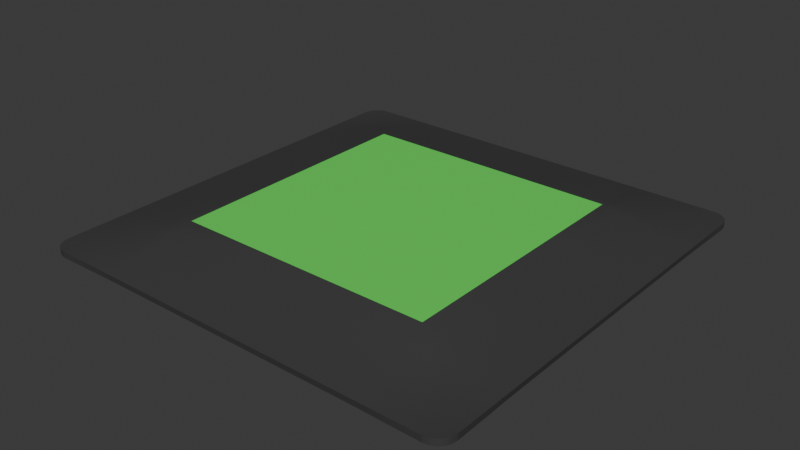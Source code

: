 # Source: LaunchPadV2.blend  (saved by Blender 4.2.66; exported with 4.5.12 LTS)
import bpy
from mathutils import Matrix  # noqa: F401  (used for matrix-valued properties, if any)

bpy.ops.wm.read_factory_settings(use_empty=True)
scene = bpy.context.scene
scene.name = 'Scene'

# ---- collections
col_collection = bpy.data.collections.new('Collection'); scene.collection.children.link(col_collection)

# ---- materials (node trees are filled in below, after node groups)
mat_body = bpy.data.materials.new('body')
mat_launch_part = bpy.data.materials.new('launch_part')

# ---- node groups
ng_smooth_by_angle = bpy.data.node_groups.new('Smooth by Angle', 'GeometryNodeTree')
_s = ng_smooth_by_angle.interface.new_socket(name='Mesh', in_out='OUTPUT', socket_type='NodeSocketGeometry')
_s = ng_smooth_by_angle.interface.new_socket(name='Mesh', in_out='INPUT', socket_type='NodeSocketGeometry')
_s = ng_smooth_by_angle.interface.new_socket(name='Angle', in_out='INPUT', socket_type='NodeSocketFloat')
_s.subtype = 'ANGLE'
_s.default_value = 0.5236
_s.min_value = 0.0
_s.max_value = 3.142
_s.description = 'Maximum face angle for smooth edges'
_s = ng_smooth_by_angle.interface.new_socket(name='Ignore Sharpness', in_out='INPUT', socket_type='NodeSocketBool')
_s.force_non_field = True
ng_smooth_by_angle.description = 'Set the sharpness of mesh edges based on the angle between the neighboring faces'
ng_smooth_by_angle.is_modifier = True
_N = ng_smooth_by_angle.nodes; _L = ng_smooth_by_angle.links
n0 = _N.new('GeometryNodeSetShadeSmooth'); n0.name = 'Set Shade Smooth'; n0.location = (120, -80)
n0.domain = 'EDGE'
n1 = _N.new('GeometryNodeSetShadeSmooth'); n1.name = 'Set Shade Smooth.001'; n1.location = (300, -80)
n2 = _N.new('NodeGroupOutput'); n2.name = 'Group Output'; n2.location = (480, -80)
n3 = _N.new('GeometryNodeInputMeshEdgeAngle'); n3.name = 'Edge Angle'; n3.location = (-440, -240)
n4 = _N.new('NodeGroupInput'); n4.name = 'Group Input'; n4.location = (-80, -80)
n5 = _N.new('GeometryNodeInputEdgeSmooth'); n5.name = 'Is Edge Smooth'; n5.location = (-260, -120)
n6 = _N.new('GeometryNodeInputShadeSmooth'); n6.name = 'Is Shade Smooth'; n6.location = (-440, -397)
n7 = _N.new('FunctionNodeCompare'); n7.name = 'Compare'; n7.location = (-260, -260)
n7.operation = 'LESS_EQUAL'
n7.inputs[6].default_value = (0.0, 0.0, 0.0, 0.0)
n7.inputs[7].default_value = (0.0, 0.0, 0.0, 0.0)
n8 = _N.new('FunctionNodeBooleanMath'); n8.name = 'Boolean Math.001'; n8.location = (-80, -260)
n9 = _N.new('NodeGroupInput'); n9.name = 'Group Input.001'; n9.location = (-440, -329)
n10 = _N.new('NodeGroupInput'); n10.name = 'Group Input.002'; n10.location = (-259, -189)
n11 = _N.new('FunctionNodeBooleanMath'); n11.name = 'Boolean Math'; n11.location = (-80, -149)
n11.operation = 'OR'
n12 = _N.new('FunctionNodeBooleanMath'); n12.name = 'Boolean Math.002'; n12.location = (-260, -380)
n12.operation = 'OR'
n13 = _N.new('NodeGroupInput'); n13.name = 'Group Input.003'; n13.location = (-440, -460)
_L.new(n3.outputs[0], n7.inputs[0])
_L.new(n1.outputs[0], n2.inputs[0])
_L.new(n9.outputs[1], n7.inputs[1])
_L.new(n7.outputs[0], n8.inputs[0])
_L.new(n4.outputs[0], n0.inputs[0])
_L.new(n0.outputs[0], n1.inputs[0])
_L.new(n8.outputs[0], n0.inputs[2])
_L.new(n10.outputs[2], n11.inputs[1])
_L.new(n5.outputs[0], n11.inputs[0])
_L.new(n11.outputs[0], n0.inputs[1])
_L.new(n13.outputs[2], n12.inputs[1])
_L.new(n6.outputs[0], n12.inputs[0])
_L.new(n12.outputs[0], n8.inputs[1])
n2.is_active_output = True

# ---- material node trees
mat_body.use_nodes = True; mat_body.node_tree.nodes.clear()
_N = mat_body.node_tree.nodes; _L = mat_body.node_tree.links
n0 = _N.new('ShaderNodeBsdfPrincipled'); n0.name = 'Principled BSDF'; n0.location = (10, 300)
n0.inputs[0].default_value = (0.05123, 0.05123, 0.05123, 1.0)
n1 = _N.new('ShaderNodeOutputMaterial'); n1.name = 'Material Output'; n1.location = (300, 300)
_L.new(n0.outputs[0], n1.inputs[0])
n1.is_active_output = True
mat_launch_part.use_nodes = True; mat_launch_part.node_tree.nodes.clear()
_N = mat_launch_part.node_tree.nodes; _L = mat_launch_part.node_tree.links
n0 = _N.new('ShaderNodeBsdfPrincipled'); n0.name = 'Principled BSDF'; n0.location = (10, 300)
n0.inputs[0].default_value = (0.1193, 0.801, 0.1067, 1.0)
n1 = _N.new('ShaderNodeOutputMaterial'); n1.name = 'Material Output'; n1.location = (300, 300)
_L.new(n0.outputs[0], n1.inputs[0])
n1.is_active_output = True

# ---- world
world_world = bpy.data.worlds.new('World'); scene.world = world_world
world_world.use_nodes = True; world_world.node_tree.nodes.clear()
_N = world_world.node_tree.nodes; _L = world_world.node_tree.links
n0 = _N.new('ShaderNodeOutputWorld'); n0.name = 'World Output'; n0.location = (300, 300)
n1 = _N.new('ShaderNodeBackground'); n1.name = 'Background'; n1.location = (10, 300)
n1.inputs[0].default_value = (0.05088, 0.05088, 0.05088, 1.0)
_L.new(n1.outputs[0], n0.inputs[0])
n0.is_active_output = True
world_world.color = (0.05088, 0.05088, 0.05088)
world_world.sun_shadow_jitter_overblur = 0.0

# ---- meshes
me_plane = bpy.data.meshes.new('Plane')
me_plane.from_pydata([(-0.1867, 0.112, 0.0), (-0.1867, 0.03733, 0.0), (-0.1867, -0.03733, 0.0), (-0.1867, -0.112, 0.0), (0.1867, -0.112, 0.0), (0.1867, -0.03733, 0.0), (0.1867, 0.03733, 0.0), (0.1867, 0.112, 0.0), (-0.112, -0.1867, 0.0), (-0.03733, -0.1867, 0.0), (0.03733, -0.1867, 0.0), (0.112, -0.1867, 0.0), (0.112, 0.1867, 0.0), (0.03733, 0.1867, 0.0), (-0.03733, 0.1867, 0.0), (-0.112, 0.1867, 0.0), (0.112, -0.112, 0.01586), (0.03733, -0.112, 0.01586), (-0.03733, -0.112, 0.01586), (-0.112, -0.112, 0.01586), (0.112, -0.03733, 0.01586), (-0.112, -0.03733, 0.01586), (0.112, 0.03733, 0.01586), (-0.112, 0.03733, 0.01586), (0.112, 0.112, 0.01586), (0.03733, 0.112, 0.01586), (-0.03733, 0.112, 0.01586), (-0.112, 0.112, 0.01586), (0.1269, -0.1867, 0.0), (0.1419, -0.1867, 0.0), (0.1568, -0.1867, 0.0), (0.1717, -0.1867, 0.0), (0.1717, 0.1867, 0.0), (0.1568, 0.1867, 0.0), (0.1419, 0.1867, 0.0), (0.1269, 0.1867, 0.0), (0.1717, -0.112, 0.003171), (0.1568, -0.112, 0.006343), (0.1419, -0.112, 0.009514), (0.1269, -0.112, 0.01269), (0.1717, -0.03733, 0.003171), (0.1568, -0.03733, 0.006343), (0.1419, -0.03733, 0.009514), (0.1269, -0.03733, 0.01269), (0.1717, 0.03733, 0.003171), (0.1568, 0.03733, 0.006343), (0.1419, 0.03733, 0.009514), (0.1269, 0.03733, 0.01269), (0.1717, 0.112, 0.003171), (0.1568, 0.112, 0.006343), (0.1419, 0.112, 0.009514), (0.1269, 0.112, 0.01269), (0.1867, 0.1269, 0.0), (0.1867, 0.1419, 0.0), (0.1867, 0.1568, 0.0), (0.1867, 0.1717, 0.0), (-0.1867, 0.1717, 0.0), (-0.1867, 0.1568, 0.0), (-0.1867, 0.1419, 0.0), (-0.1867, 0.1269, 0.0), (-0.112, 0.1269, 0.01269), (-0.112, 0.1419, 0.009514), (-0.112, 0.1568, 0.006343), (-0.112, 0.1717, 0.003171), (-0.03733, 0.1269, 0.01269), (-0.03733, 0.1419, 0.009514), (-0.03733, 0.1568, 0.006343), (-0.03733, 0.1717, 0.003171), (0.03733, 0.1269, 0.01269), (0.03733, 0.1419, 0.009514), (0.03733, 0.1568, 0.006343), (0.03733, 0.1717, 0.003171), (0.112, 0.1269, 0.01269), (0.112, 0.1419, 0.009514), (0.112, 0.1568, 0.006343), (0.112, 0.1717, 0.003171), (0.1269, 0.1269, 0.01015), (0.1269, 0.1419, 0.007611), (0.1269, 0.1568, 0.005074), (0.1269, 0.1717, 0.002537), (0.1419, 0.1269, 0.007611), (0.1419, 0.1419, 0.005709), (0.1419, 0.1568, 0.003806), (0.1419, 0.1717, 0.001903), (0.1568, 0.1269, 0.005074), (0.1568, 0.1419, 0.003806), (0.1568, 0.1568, 0.002537), (0.1568, 0.1717, 0.001269), (0.1717, 0.1269, 0.002537), (0.1717, 0.1419, 0.001903), (0.1717, 0.1568, 0.001269), (0.1717, 0.1717, 0.0006343), (-0.1867, -0.1269, 0.0), (-0.1867, -0.1419, 0.0), (-0.1867, -0.1568, 0.0), (-0.1867, -0.1717, 0.0), (0.1867, -0.1717, 0.0), (0.1867, -0.1568, 0.0), (0.1867, -0.1419, 0.0), (0.1867, -0.1269, 0.0), (-0.112, -0.1717, 0.003171), (-0.112, -0.1568, 0.006343), (-0.112, -0.1419, 0.009514), (-0.112, -0.1269, 0.01269), (-0.03733, -0.1717, 0.003171), (-0.03733, -0.1568, 0.006343), (-0.03733, -0.1419, 0.009514), (-0.03733, -0.1269, 0.01269), (0.03733, -0.1717, 0.003171), (0.03733, -0.1568, 0.006343), (0.03733, -0.1419, 0.009514), (0.03733, -0.1269, 0.01269), (0.112, -0.1717, 0.003171), (0.112, -0.1568, 0.006343), (0.112, -0.1419, 0.009514), (0.112, -0.1269, 0.01269), (0.1269, -0.1717, 0.002537), (0.1269, -0.1568, 0.005074), (0.1269, -0.1419, 0.007611), (0.1269, -0.1269, 0.01015), (0.1419, -0.1717, 0.001903), (0.1419, -0.1568, 0.003806), (0.1419, -0.1419, 0.005709), (0.1419, -0.1269, 0.007611), (0.1568, -0.1717, 0.001269), (0.1568, -0.1568, 0.002537), (0.1568, -0.1419, 0.003806), (0.1568, -0.1269, 0.005074), (0.1717, -0.1717, 0.0006343), (0.1717, -0.1568, 0.001269), (0.1717, -0.1419, 0.001903), (0.1717, -0.1269, 0.002537), (-0.1269, 0.1867, 0.0), (-0.1419, 0.1867, 0.0), (-0.1568, 0.1867, 0.0), (-0.1717, 0.1867, 0.0), (-0.1269, -0.112, 0.01269), (-0.1419, -0.112, 0.009514), (-0.1568, -0.112, 0.006343), (-0.1717, -0.112, 0.003171), (-0.1269, -0.03733, 0.01269), (-0.1419, -0.03733, 0.009514), (-0.1568, -0.03733, 0.006343), (-0.1717, -0.03733, 0.003171), (-0.1269, 0.03733, 0.01269), (-0.1419, 0.03733, 0.009514), (-0.1568, 0.03733, 0.006343), (-0.1717, 0.03733, 0.003171), (-0.1269, 0.112, 0.01269), (-0.1419, 0.112, 0.009514), (-0.1568, 0.112, 0.006343), (-0.1717, 0.112, 0.003171), (-0.1717, -0.1867, 0.0), (-0.1568, -0.1867, 0.0), (-0.1419, -0.1867, 0.0), (-0.1269, -0.1867, 0.0), (-0.1269, 0.1269, 0.01015), (-0.1419, 0.1269, 0.007611), (-0.1568, 0.1269, 0.005074), (-0.1717, 0.1269, 0.002537), (-0.1269, 0.1419, 0.007611), (-0.1419, 0.1419, 0.005709), (-0.1568, 0.1419, 0.003806), (-0.1717, 0.1419, 0.001903), (-0.1269, 0.1568, 0.005074), (-0.1419, 0.1568, 0.003806), (-0.1568, 0.1568, 0.002537), (-0.1717, 0.1568, 0.001269), (-0.1269, 0.1717, 0.002537), (-0.1419, 0.1717, 0.001903), (-0.1568, 0.1717, 0.001269), (-0.1717, 0.1717, 0.0006343), (-0.1269, -0.1717, 0.002537), (-0.1419, -0.1717, 0.001903), (-0.1568, -0.1717, 0.001269), (-0.1717, -0.1717, 0.0006343), (-0.1269, -0.1568, 0.005074), (-0.1419, -0.1568, 0.003806), (-0.1568, -0.1568, 0.002537), (-0.1717, -0.1568, 0.001269), (-0.1269, -0.1419, 0.007611), (-0.1419, -0.1419, 0.005709), (-0.1568, -0.1419, 0.003806), (-0.1717, -0.1419, 0.001903), (-0.1269, -0.1269, 0.01015), (-0.1419, -0.1269, 0.007611), (-0.1568, -0.1269, 0.005074), (-0.1717, -0.1269, 0.002537), (-0.1856, 0.1119, -0.005489), (-0.1855, 0.03733, -0.005478), (-0.1855, -0.03733, -0.005478), (-0.1856, -0.1119, -0.005489), (0.1856, -0.1119, -0.005489), (0.1855, -0.03733, -0.005478), (0.1855, 0.03733, -0.005478), (0.1856, 0.1119, -0.005489), (-0.1119, -0.1856, -0.005489), (-0.03733, -0.1855, -0.005478), (0.03733, -0.1855, -0.005478), (0.1119, -0.1856, -0.005489), (0.1119, 0.1856, -0.005489), (0.03733, 0.1855, -0.005478), (-0.03733, 0.1855, -0.005478), (-0.1119, 0.1856, -0.005489), (0.1115, -0.1115, 0.01031), (0.03733, -0.1114, 0.01029), (-0.03733, -0.1114, 0.01029), (-0.1115, -0.1115, 0.01031), (0.1114, -0.03733, 0.01029), (-0.1114, -0.03733, 0.01029), (0.1114, 0.03733, 0.01029), (-0.1114, 0.03733, 0.01029), (0.1115, 0.1115, 0.01031), (0.03733, 0.1114, 0.01029), (-0.03733, 0.1114, 0.01029), (-0.1115, 0.1115, 0.01031), (0.1268, -0.1857, -0.00552), (0.1418, -0.186, -0.005554), (0.1567, -0.1862, -0.005579), (0.1716, -0.1864, -0.005594), (0.1716, 0.1864, -0.005594), (0.1567, 0.1862, -0.005579), (0.1418, 0.186, -0.005554), (0.1268, 0.1857, -0.00552), (0.1706, -0.1119, -0.002317), (0.1557, -0.1118, 0.000858), (0.1408, -0.1117, 0.004035), (0.1258, -0.1115, 0.007215), (0.1706, -0.03733, -0.002307), (0.1556, -0.03733, 0.0008648), (0.1407, -0.03733, 0.004036), (0.1258, -0.03733, 0.007208), (0.1706, 0.03733, -0.002307), (0.1556, 0.03733, 0.0008648), (0.1407, 0.03733, 0.004036), (0.1258, 0.03733, 0.007208), (0.1706, 0.1119, -0.002317), (0.1557, 0.1118, 0.000858), (0.1408, 0.1117, 0.004035), (0.1258, 0.1115, 0.007215), (0.1857, 0.1268, -0.00552), (0.186, 0.1418, -0.005554), (0.1862, 0.1567, -0.005579), (0.1864, 0.1716, -0.005594), (-0.1864, 0.1716, -0.005594), (-0.1862, 0.1567, -0.005579), (-0.186, 0.1418, -0.005554), (-0.1857, 0.1268, -0.00552), (-0.1115, 0.1258, 0.007215), (-0.1117, 0.1408, 0.004035), (-0.1118, 0.1557, 0.000858), (-0.1119, 0.1706, -0.002317), (-0.03733, 0.1258, 0.007208), (-0.03733, 0.1407, 0.004036), (-0.03733, 0.1556, 0.0008648), (-0.03733, 0.1706, -0.002307), (0.03733, 0.1258, 0.007208), (0.03733, 0.1407, 0.004036), (0.03733, 0.1556, 0.0008648), (0.03733, 0.1706, -0.002307), (0.1115, 0.1258, 0.007215), (0.1117, 0.1408, 0.004035), (0.1118, 0.1557, 0.000858), (0.1119, 0.1706, -0.002317), (0.126, 0.126, 0.004703), (0.1262, 0.1409, 0.002133), (0.1265, 0.1559, -0.0004276), (0.1267, 0.1708, -0.002979), (0.1409, 0.1262, 0.002133), (0.1412, 0.1412, 0.000197), (0.1414, 0.1561, -0.00173), (0.1416, 0.171, -0.003648), (0.1559, 0.1265, -0.0004276), (0.1561, 0.1414, -0.00173), (0.1563, 0.1563, -0.003023), (0.1566, 0.1713, -0.004307), (0.1708, 0.1267, -0.002979), (0.171, 0.1416, -0.003648), (0.1713, 0.1566, -0.004307), (0.1715, 0.1715, -0.004956), (-0.1857, -0.1268, -0.00552), (-0.186, -0.1418, -0.005554), (-0.1862, -0.1567, -0.005579), (-0.1864, -0.1716, -0.005594), (0.1864, -0.1716, -0.005594), (0.1862, -0.1567, -0.005579), (0.186, -0.1418, -0.005554), (0.1857, -0.1268, -0.00552), (-0.1119, -0.1706, -0.002317), (-0.1118, -0.1557, 0.000858), (-0.1117, -0.1408, 0.004035), (-0.1115, -0.1258, 0.007215), (-0.03733, -0.1706, -0.002307), (-0.03733, -0.1556, 0.0008648), (-0.03733, -0.1407, 0.004036), (-0.03733, -0.1258, 0.007208), (0.03733, -0.1706, -0.002307), (0.03733, -0.1556, 0.0008648), (0.03733, -0.1407, 0.004036), (0.03733, -0.1258, 0.007208), (0.1119, -0.1706, -0.002317), (0.1118, -0.1557, 0.000858), (0.1117, -0.1408, 0.004035), (0.1115, -0.1258, 0.007215), (0.1267, -0.1708, -0.002979), (0.1265, -0.1559, -0.0004276), (0.1262, -0.1409, 0.002133), (0.126, -0.126, 0.004703), (0.1416, -0.171, -0.003648), (0.1414, -0.1561, -0.00173), (0.1412, -0.1412, 0.000197), (0.1409, -0.1262, 0.002133), (0.1566, -0.1713, -0.004307), (0.1563, -0.1563, -0.003023), (0.1561, -0.1414, -0.00173), (0.1559, -0.1265, -0.0004276), (0.1715, -0.1715, -0.004956), (0.1713, -0.1566, -0.004307), (0.171, -0.1416, -0.003648), (0.1708, -0.1267, -0.002979), (-0.1268, 0.1857, -0.00552), (-0.1418, 0.186, -0.005554), (-0.1567, 0.1862, -0.005579), (-0.1716, 0.1864, -0.005594), (-0.1258, -0.1115, 0.007215), (-0.1408, -0.1117, 0.004035), (-0.1557, -0.1118, 0.000858), (-0.1706, -0.1119, -0.002317), (-0.1258, -0.03733, 0.007208), (-0.1407, -0.03733, 0.004036), (-0.1556, -0.03733, 0.0008648), (-0.1706, -0.03733, -0.002307), (-0.1258, 0.03733, 0.007208), (-0.1407, 0.03733, 0.004036), (-0.1556, 0.03733, 0.0008648), (-0.1706, 0.03733, -0.002307), (-0.1258, 0.1115, 0.007215), (-0.1408, 0.1117, 0.004035), (-0.1557, 0.1118, 0.000858), (-0.1706, 0.1119, -0.002317), (-0.1716, -0.1864, -0.005594), (-0.1567, -0.1862, -0.005579), (-0.1418, -0.186, -0.005554), (-0.1268, -0.1857, -0.00552), (-0.126, 0.126, 0.004703), (-0.1409, 0.1262, 0.002133), (-0.1559, 0.1265, -0.0004276), (-0.1708, 0.1267, -0.002979), (-0.1262, 0.1409, 0.002133), (-0.1412, 0.1412, 0.000197), (-0.1561, 0.1414, -0.00173), (-0.171, 0.1416, -0.003648), (-0.1265, 0.1559, -0.0004276), (-0.1414, 0.1561, -0.00173), (-0.1563, 0.1563, -0.003023), (-0.1713, 0.1566, -0.004307), (-0.1267, 0.1708, -0.002979), (-0.1416, 0.171, -0.003648), (-0.1566, 0.1713, -0.004307), (-0.1715, 0.1715, -0.004956), (-0.1267, -0.1708, -0.002979), (-0.1416, -0.171, -0.003648), (-0.1566, -0.1713, -0.004307), (-0.1715, -0.1715, -0.004956), (-0.1265, -0.1559, -0.0004276), (-0.1414, -0.1561, -0.00173), (-0.1563, -0.1563, -0.003023), (-0.1713, -0.1566, -0.004307), (-0.1262, -0.1409, 0.002133), (-0.1412, -0.1412, 0.000197), (-0.1561, -0.1414, -0.00173), (-0.171, -0.1416, -0.003648), (-0.126, -0.126, 0.004703), (-0.1409, -0.1262, 0.002133), (-0.1559, -0.1265, -0.0004276), (-0.1708, -0.1267, -0.002979), (-0.1867, -0.1717, 0.0), (-0.1717, -0.1867, 0.0), (-0.1859, -0.1764, 0.0), (-0.1838, -0.1805, 0.0), (-0.1805, -0.1838, 0.0), (-0.1764, -0.1859, 0.0), (0.1717, -0.1867, 0.0), (0.1867, -0.1717, 0.0), (0.1764, -0.1859, 0.0), (0.1805, -0.1838, 0.0), (0.1838, -0.1805, 0.0), (0.1859, -0.1764, 0.0), (-0.1717, 0.1867, 0.0), (-0.1867, 0.1717, 0.0), (-0.1764, 0.1859, 0.0), (-0.1805, 0.1838, 0.0), (-0.1838, 0.1805, 0.0), (-0.1859, 0.1764, 0.0), (0.1867, 0.1717, 0.0), (0.1717, 0.1867, 0.0), (0.1859, 0.1764, 0.0), (0.1838, 0.1805, 0.0), (0.1805, 0.1838, 0.0), (0.1764, 0.1859, 0.0), (-0.1716, -0.1864, -0.005594), (-0.1864, -0.1716, -0.005594), (-0.1762, -0.1857, -0.005595), (-0.1804, -0.1837, -0.005595), (-0.1837, -0.1804, -0.005595), (-0.1857, -0.1762, -0.005595), (0.1864, -0.1716, -0.005594), (0.1716, -0.1864, -0.005594), (0.1857, -0.1762, -0.005595), (0.1837, -0.1804, -0.005595), (0.1804, -0.1837, -0.005595), (0.1762, -0.1857, -0.005595), (-0.1864, 0.1716, -0.005594), (-0.1716, 0.1864, -0.005594), (-0.1857, 0.1762, -0.005595), (-0.1837, 0.1804, -0.005595), (-0.1804, 0.1837, -0.005595), (-0.1762, 0.1857, -0.005595), (0.1716, 0.1864, -0.005594), (0.1864, 0.1716, -0.005594), (0.1762, 0.1857, -0.005595), (0.1804, 0.1837, -0.005595), (0.1837, 0.1804, -0.005595), (0.1857, 0.1762, -0.005595)], [], [(32, 395, 418, 220), (131, 99, 4, 36), (36, 4, 5, 40), (40, 5, 6, 44), (44, 6, 7, 48), (144, 23, 27, 148), (140, 21, 23, 144), (136, 19, 21, 140), (184, 103, 19, 136), (103, 107, 18, 19), (107, 111, 17, 18), (111, 115, 16, 17), (168, 63, 15, 132), (63, 67, 14, 15), (67, 71, 13, 14), (71, 75, 12, 13), (22, 47, 51, 24), (47, 46, 50, 51), (46, 45, 49, 50), (45, 44, 48, 49), (20, 43, 47, 22), (43, 42, 46, 47), (42, 41, 45, 46), (41, 40, 44, 45), (16, 39, 43, 20), (39, 38, 42, 43), (38, 37, 41, 42), (37, 36, 40, 41), (115, 119, 39, 16), (119, 123, 38, 39), (123, 127, 37, 38), (127, 131, 36, 37), (75, 79, 35, 12), (79, 83, 34, 35), (83, 87, 33, 34), (87, 91, 32, 33), (49, 48, 88, 84), (84, 88, 89, 85), (85, 89, 90, 86), (86, 90, 91, 87), (50, 49, 84, 80), (80, 84, 85, 81), (81, 85, 86, 82), (82, 86, 87, 83), (51, 50, 80, 76), (76, 80, 81, 77), (77, 81, 82, 78), (78, 82, 83, 79), (24, 51, 76, 72), (72, 76, 77, 73), (73, 77, 78, 74), (74, 78, 79, 75), (25, 24, 72, 68), (68, 72, 73, 69), (69, 73, 74, 70), (70, 74, 75, 71), (26, 25, 68, 64), (64, 68, 69, 65), (65, 69, 70, 66), (66, 70, 71, 67), (27, 26, 64, 60), (60, 64, 65, 61), (61, 65, 66, 62), (62, 66, 67, 63), (148, 27, 60, 156), (156, 60, 61, 160), (160, 61, 62, 164), (164, 62, 63, 168), (48, 7, 52, 88), (88, 52, 53, 89), (89, 53, 54, 90), (90, 54, 55, 91), (30, 31, 128, 124), (124, 128, 129, 125), (125, 129, 130, 126), (126, 130, 131, 127), (29, 30, 124, 120), (120, 124, 125, 121), (121, 125, 126, 122), (122, 126, 127, 123), (28, 29, 120, 116), (116, 120, 121, 117), (117, 121, 122, 118), (118, 122, 123, 119), (11, 28, 116, 112), (112, 116, 117, 113), (113, 117, 118, 114), (114, 118, 119, 115), (10, 11, 112, 108), (108, 112, 113, 109), (109, 113, 114, 110), (110, 114, 115, 111), (9, 10, 108, 104), (104, 108, 109, 105), (105, 109, 110, 106), (106, 110, 111, 107), (8, 9, 104, 100), (100, 104, 105, 101), (101, 105, 106, 102), (102, 106, 107, 103), (155, 8, 100, 172), (172, 100, 101, 176), (176, 101, 102, 180), (180, 102, 103, 184), (96, 383, 406, 284), (128, 96, 97, 129), (129, 97, 98, 130), (130, 98, 99, 131), (93, 183, 187, 92), (183, 182, 186, 187), (182, 181, 185, 186), (181, 180, 184, 185), (94, 179, 183, 93), (179, 178, 182, 183), (178, 177, 181, 182), (177, 176, 180, 181), (95, 175, 179, 94), (175, 174, 178, 179), (174, 173, 177, 178), (173, 172, 176, 177), (152, 377, 400, 340), (152, 153, 174, 175), (153, 154, 173, 174), (154, 155, 172, 173), (57, 167, 171, 56), (167, 166, 170, 171), (166, 165, 169, 170), (165, 164, 168, 169), (58, 163, 167, 57), (163, 162, 166, 167), (162, 161, 165, 166), (161, 160, 164, 165), (59, 159, 163, 58), (159, 158, 162, 163), (158, 157, 161, 162), (157, 156, 160, 161), (0, 151, 159, 59), (151, 150, 158, 159), (150, 149, 157, 158), (149, 148, 156, 157), (56, 389, 412, 244), (171, 170, 134, 135), (170, 169, 133, 134), (169, 168, 132, 133), (92, 187, 139, 3), (187, 186, 138, 139), (186, 185, 137, 138), (185, 184, 136, 137), (3, 139, 143, 2), (139, 138, 142, 143), (138, 137, 141, 142), (137, 136, 140, 141), (2, 143, 147, 1), (143, 142, 146, 147), (142, 141, 145, 146), (141, 140, 144, 145), (1, 147, 151, 0), (147, 146, 150, 151), (146, 145, 149, 150), (145, 144, 148, 149), (319, 224, 192, 287), (224, 228, 193, 192), (228, 232, 194, 193), (232, 236, 195, 194), (332, 336, 215, 211), (328, 332, 211, 209), (324, 328, 209, 207), (372, 324, 207, 291), (291, 207, 206, 295), (295, 206, 205, 299), (299, 205, 204, 303), (356, 320, 203, 251), (251, 203, 202, 255), (255, 202, 201, 259), (259, 201, 200, 263), (210, 212, 239, 235), (235, 239, 238, 234), (234, 238, 237, 233), (233, 237, 236, 232), (208, 210, 235, 231), (231, 235, 234, 230), (230, 234, 233, 229), (229, 233, 232, 228), (204, 208, 231, 227), (227, 231, 230, 226), (226, 230, 229, 225), (225, 229, 228, 224), (303, 204, 227, 307), (307, 227, 226, 311), (311, 226, 225, 315), (315, 225, 224, 319), (263, 200, 223, 267), (267, 223, 222, 271), (271, 222, 221, 275), (275, 221, 220, 279), (237, 272, 276, 236), (272, 273, 277, 276), (273, 274, 278, 277), (274, 275, 279, 278), (238, 268, 272, 237), (268, 269, 273, 272), (269, 270, 274, 273), (270, 271, 275, 274), (239, 264, 268, 238), (264, 265, 269, 268), (265, 266, 270, 269), (266, 267, 271, 270), (212, 260, 264, 239), (260, 261, 265, 264), (261, 262, 266, 265), (262, 263, 267, 266), (213, 256, 260, 212), (256, 257, 261, 260), (257, 258, 262, 261), (258, 259, 263, 262), (214, 252, 256, 213), (252, 253, 257, 256), (253, 254, 258, 257), (254, 255, 259, 258), (215, 248, 252, 214), (248, 249, 253, 252), (249, 250, 254, 253), (250, 251, 255, 254), (336, 344, 248, 215), (344, 348, 249, 248), (348, 352, 250, 249), (352, 356, 251, 250), (236, 276, 240, 195), (276, 277, 241, 240), (277, 278, 242, 241), (278, 279, 243, 242), (218, 312, 316, 219), (312, 313, 317, 316), (313, 314, 318, 317), (314, 315, 319, 318), (217, 308, 312, 218), (308, 309, 313, 312), (309, 310, 314, 313), (310, 311, 315, 314), (216, 304, 308, 217), (304, 305, 309, 308), (305, 306, 310, 309), (306, 307, 311, 310), (199, 300, 304, 216), (300, 301, 305, 304), (301, 302, 306, 305), (302, 303, 307, 306), (198, 296, 300, 199), (296, 297, 301, 300), (297, 298, 302, 301), (298, 299, 303, 302), (197, 292, 296, 198), (292, 293, 297, 296), (293, 294, 298, 297), (294, 295, 299, 298), (196, 288, 292, 197), (288, 289, 293, 292), (289, 290, 294, 293), (290, 291, 295, 294), (343, 360, 288, 196), (360, 364, 289, 288), (364, 368, 290, 289), (368, 372, 291, 290), (244, 412, 414, 415, 416, 417, 413, 323, 359), (316, 317, 285, 284), (317, 318, 286, 285), (318, 319, 287, 286), (281, 280, 375, 371), (371, 375, 374, 370), (370, 374, 373, 369), (369, 373, 372, 368), (282, 281, 371, 367), (367, 371, 370, 366), (366, 370, 369, 365), (365, 369, 368, 364), (283, 282, 367, 363), (363, 367, 366, 362), (362, 366, 365, 361), (361, 365, 364, 360), (219, 316, 284, 406, 408, 409, 410, 411, 407), (340, 363, 362, 341), (341, 362, 361, 342), (342, 361, 360, 343), (245, 244, 359, 355), (355, 359, 358, 354), (354, 358, 357, 353), (353, 357, 356, 352), (246, 245, 355, 351), (351, 355, 354, 350), (350, 354, 353, 349), (349, 353, 352, 348), (247, 246, 351, 347), (347, 351, 350, 346), (346, 350, 349, 345), (345, 349, 348, 344), (188, 247, 347, 339), (339, 347, 346, 338), (338, 346, 345, 337), (337, 345, 344, 336), (279, 220, 418, 420, 421, 422, 423, 419, 243), (359, 323, 322, 358), (358, 322, 321, 357), (357, 321, 320, 356), (280, 191, 327, 375), (375, 327, 326, 374), (374, 326, 325, 373), (373, 325, 324, 372), (191, 190, 331, 327), (327, 331, 330, 326), (326, 330, 329, 325), (325, 329, 328, 324), (190, 189, 335, 331), (331, 335, 334, 330), (330, 334, 333, 329), (329, 333, 332, 328), (189, 188, 339, 335), (335, 339, 338, 334), (334, 338, 337, 333), (333, 337, 336, 332), (376, 378, 379, 380, 381, 377, 152, 175, 95), (31, 382, 384, 385, 386, 387, 383, 96, 128), (91, 55, 394, 396, 397, 398, 399, 395, 32), (56, 171, 135, 388, 390, 391, 392, 393, 389), (0, 59, 247, 188), (1, 0, 188, 189), (2, 1, 189, 190), (3, 2, 190, 191), (4, 99, 287, 192), (5, 4, 192, 193), (6, 5, 193, 194), (7, 6, 194, 195), (8, 155, 343, 196), (9, 8, 196, 197), (10, 9, 197, 198), (11, 10, 198, 199), (12, 35, 223, 200), (13, 12, 200, 201), (14, 13, 201, 202), (15, 14, 202, 203), (28, 11, 199, 216), (29, 28, 216, 217), (30, 29, 217, 218), (31, 30, 218, 219), (400, 402, 403, 404, 405, 401, 283, 363, 340), (33, 32, 220, 221), (34, 33, 221, 222), (35, 34, 222, 223), (52, 7, 195, 240), (53, 52, 240, 241), (54, 53, 241, 242), (55, 54, 242, 243), (394, 55, 243, 419), (57, 56, 244, 245), (58, 57, 245, 246), (59, 58, 246, 247), (92, 3, 191, 280), (93, 92, 280, 281), (94, 93, 281, 282), (95, 94, 282, 283), (388, 135, 323, 413), (97, 96, 284, 285), (98, 97, 285, 286), (99, 98, 286, 287), (132, 15, 203, 320), (133, 132, 320, 321), (134, 133, 321, 322), (135, 134, 322, 323), (382, 31, 219, 407), (153, 152, 340, 341), (154, 153, 341, 342), (155, 154, 342, 343), (376, 401, 405, 378), (378, 405, 404, 379), (379, 404, 403, 380), (380, 403, 402, 381), (381, 402, 400, 377), (382, 407, 411, 384), (384, 411, 410, 385), (385, 410, 409, 386), (386, 409, 408, 387), (387, 408, 406, 383), (388, 413, 417, 390), (390, 417, 416, 391), (391, 416, 415, 392), (392, 415, 414, 393), (393, 414, 412, 389), (394, 419, 423, 396), (396, 423, 422, 397), (397, 422, 421, 398), (398, 421, 420, 399), (399, 420, 418, 395), (376, 95, 283, 401), (27, 215, 214, 26), (26, 214, 213, 25), (25, 213, 212, 24), (24, 212, 210, 22), (22, 210, 208, 20), (20, 208, 204, 16), (17, 16, 204, 205), (18, 17, 205, 206), (19, 18, 206, 207), (21, 19, 207, 209), (23, 21, 209, 211), (27, 23, 211, 215)])
me_plane.polygons.foreach_set('use_smooth', [True] * 404)
_k = set([(16, 17), (16, 20), (17, 18), (18, 19), (19, 21), (20, 22), (21, 23), (22, 24), (23, 27), (24, 25), (25, 26), (26, 27)])
me_plane.attributes.new('sharp_edge', 'BOOLEAN', 'EDGE').data.foreach_set('value', [ (min(e.vertices), max(e.vertices)) in _k for e in me_plane.edges])
_uv = me_plane.uv_layers.new(name='UVMap')
_uv.uv.foreach_set('vector', [0.96, 1.0, 0.96, 1.0, 0.96, 1.0, 0.96, 1.0, 0.96, 0.16, 1.0, 0.16, 1.0, 0.2, 0.96, 0.2, 0.96, 0.2, 1.0, 0.2, 1.0, 0.4, 0.96, 0.4, 0.96, 0.4, 1.0, 0.4, 1.0, 0.6, 0.96, 0.6, 0.96, 0.6, 1.0, 0.6, 1.0, 0.8, 0.96, 0.8, 0.16, 0.6, 0.2, 0.6, 0.2, 0.8, 0.16, 0.8, 0.16, 0.4, 0.2, 0.4, 0.2, 0.6, 0.16, 0.6, 0.16, 0.2, 0.2, 0.2, 0.2, 0.4, 0.16, 0.4, 0.16, 0.16, 0.2, 0.16, 0.2, 0.2, 0.16, 0.2, 0.2, 0.16, 0.4, 0.16, 0.4, 0.2, 0.2, 0.2, 0.4, 0.16, 0.6, 0.16, 0.6, 0.2, 0.4, 0.2, 0.6, 0.16, 0.8, 0.16, 0.8, 0.2, 0.6, 0.2, 0.16, 0.96, 0.2, 0.96, 0.2, 1.0, 0.16, 1.0, 0.2, 0.96, 0.4, 0.96, 0.4, 1.0, 0.2, 1.0, 0.4, 0.96, 0.6, 0.96, 0.6, 1.0, 0.4, 1.0, 0.6, 0.96, 0.8, 0.96, 0.8, 1.0, 0.6, 1.0, 0.8, 0.6, 0.84, 0.6, 0.84, 0.8, 0.8, 0.8, 0.84, 0.6, 0.88, 0.6, 0.88, 0.8, 0.84, 0.8, 0.88, 0.6, 0.92, 0.6, 0.92, 0.8, 0.88, 0.8, 0.92, 0.6, 0.96, 0.6, 0.96, 0.8, 0.92, 0.8, 0.8, 0.4, 0.84, 0.4, 0.84, 0.6, 0.8, 0.6, 0.84, 0.4, 0.88, 0.4, 0.88, 0.6, 0.84, 0.6, 0.88, 0.4, 0.92, 0.4, 0.92, 0.6, 0.88, 0.6, 0.92, 0.4, 0.96, 0.4, 0.96, 0.6, 0.92, 0.6, 0.8, 0.2, 0.84, 0.2, 0.84, 0.4, 0.8, 0.4, 0.84, 0.2, 0.88, 0.2, 0.88, 0.4, 0.84, 0.4, 0.88, 0.2, 0.92, 0.2, 0.92, 0.4, 0.88, 0.4, 0.92, 0.2, 0.96, 0.2, 0.96, 0.4, 0.92, 0.4, 0.8, 0.16, 0.84, 0.16, 0.84, 0.2, 0.8, 0.2, 0.84, 0.16, 0.88, 0.16, 0.88, 0.2, 0.84, 0.2, 0.88, 0.16, 0.92, 0.16, 0.92, 0.2, 0.88, 0.2, 0.92, 0.16, 0.96, 0.16, 0.96, 0.2, 0.92, 0.2, 0.8, 0.96, 0.84, 0.96, 0.84, 1.0, 0.8, 1.0, 0.84, 0.96, 0.88, 0.96, 0.88, 1.0, 0.84, 1.0, 0.88, 0.96, 0.92, 0.96, 0.92, 1.0, 0.88, 1.0, 0.92, 0.96, 0.96, 0.96, 0.96, 1.0, 0.92, 1.0, 0.92, 0.8, 0.96, 0.8, 0.96, 0.84, 0.92, 0.84, 0.92, 0.84, 0.96, 0.84, 0.96, 0.88, 0.92, 0.88, 0.92, 0.88, 0.96, 0.88, 0.96, 0.92, 0.92, 0.92, 0.92, 0.92, 0.96, 0.92, 0.96, 0.96, 0.92, 0.96, 0.88, 0.8, 0.92, 0.8, 0.92, 0.84, 0.88, 0.84, 0.88, 0.84, 0.92, 0.84, 0.92, 0.88, 0.88, 0.88, 0.88, 0.88, 0.92, 0.88, 0.92, 0.92, 0.88, 0.92, 0.88, 0.92, 0.92, 0.92, 0.92, 0.96, 0.88, 0.96, 0.84, 0.8, 0.88, 0.8, 0.88, 0.84, 0.84, 0.84, 0.84, 0.84, 0.88, 0.84, 0.88, 0.88, 0.84, 0.88, 0.84, 0.88, 0.88, 0.88, 0.88, 0.92, 0.84, 0.92, 0.84, 0.92, 0.88, 0.92, 0.88, 0.96, 0.84, 0.96, 0.8, 0.8, 0.84, 0.8, 0.84, 0.84, 0.8, 0.84, 0.8, 0.84, 0.84, 0.84, 0.84, 0.88, 0.8, 0.88, 0.8, 0.88, 0.84, 0.88, 0.84, 0.92, 0.8, 0.92, 0.8, 0.92, 0.84, 0.92, 0.84, 0.96, 0.8, 0.96, 0.6, 0.8, 0.8, 0.8, 0.8, 0.84, 0.6, 0.84, 0.6, 0.84, 0.8, 0.84, 0.8, 0.88, 0.6, 0.88, 0.6, 0.88, 0.8, 0.88, 0.8, 0.92, 0.6, 0.92, 0.6, 0.92, 0.8, 0.92, 0.8, 0.96, 0.6, 0.96, 0.4, 0.8, 0.6, 0.8, 0.6, 0.84, 0.4, 0.84, 0.4, 0.84, 0.6, 0.84, 0.6, 0.88, 0.4, 0.88, 0.4, 0.88, 0.6, 0.88, 0.6, 0.92, 0.4, 0.92, 0.4, 0.92, 0.6, 0.92, 0.6, 0.96, 0.4, 0.96, 0.2, 0.8, 0.4, 0.8, 0.4, 0.84, 0.2, 0.84, 0.2, 0.84, 0.4, 0.84, 0.4, 0.88, 0.2, 0.88, 0.2, 0.88, 0.4, 0.88, 0.4, 0.92, 0.2, 0.92, 0.2, 0.92, 0.4, 0.92, 0.4, 0.96, 0.2, 0.96, 0.16, 0.8, 0.2, 0.8, 0.2, 0.84, 0.16, 0.84, 0.16, 0.84, 0.2, 0.84, 0.2, 0.88, 0.16, 0.88, 0.16, 0.88, 0.2, 0.88, 0.2, 0.92, 0.16, 0.92, 0.16, 0.92, 0.2, 0.92, 0.2, 0.96, 0.16, 0.96, 0.96, 0.8, 1.0, 0.8, 1.0, 0.84, 0.96, 0.84, 0.96, 0.84, 1.0, 0.84, 1.0, 0.88, 0.96, 0.88, 0.96, 0.88, 1.0, 0.88, 1.0, 0.92, 0.96, 0.92, 0.96, 0.92, 1.0, 0.92, 1.0, 0.96, 0.96, 0.96, 0.92, 0.0, 0.96, 0.0, 0.96, 0.04, 0.92, 0.04, 0.92, 0.04, 0.96, 0.04, 0.96, 0.08, 0.92, 0.08, 0.92, 0.08, 0.96, 0.08, 0.96, 0.12, 0.92, 0.12, 0.92, 0.12, 0.96, 0.12, 0.96, 0.16, 0.92, 0.16, 0.88, 0.0, 0.92, 0.0, 0.92, 0.04, 0.88, 0.04, 0.88, 0.04, 0.92, 0.04, 0.92, 0.08, 0.88, 0.08, 0.88, 0.08, 0.92, 0.08, 0.92, 0.12, 0.88, 0.12, 0.88, 0.12, 0.92, 0.12, 0.92, 0.16, 0.88, 0.16, 0.84, 0.0, 0.88, 0.0, 0.88, 0.04, 0.84, 0.04, 0.84, 0.04, 0.88, 0.04, 0.88, 0.08, 0.84, 0.08, 0.84, 0.08, 0.88, 0.08, 0.88, 0.12, 0.84, 0.12, 0.84, 0.12, 0.88, 0.12, 0.88, 0.16, 0.84, 0.16, 0.8, 0.0, 0.84, 0.0, 0.84, 0.04, 0.8, 0.04, 0.8, 0.04, 0.84, 0.04, 0.84, 0.08, 0.8, 0.08, 0.8, 0.08, 0.84, 0.08, 0.84, 0.12, 0.8, 0.12, 0.8, 0.12, 0.84, 0.12, 0.84, 0.16, 0.8, 0.16, 0.6, 0.0, 0.8, 0.0, 0.8, 0.04, 0.6, 0.04, 0.6, 0.04, 0.8, 0.04, 0.8, 0.08, 0.6, 0.08, 0.6, 0.08, 0.8, 0.08, 0.8, 0.12, 0.6, 0.12, 0.6, 0.12, 0.8, 0.12, 0.8, 0.16, 0.6, 0.16, 0.4, 0.0, 0.6, 0.0, 0.6, 0.04, 0.4, 0.04, 0.4, 0.04, 0.6, 0.04, 0.6, 0.08, 0.4, 0.08, 0.4, 0.08, 0.6, 0.08, 0.6, 0.12, 0.4, 0.12, 0.4, 0.12, 0.6, 0.12, 0.6, 0.16, 0.4, 0.16, 0.2, 0.0, 0.4, 0.0, 0.4, 0.04, 0.2, 0.04, 0.2, 0.04, 0.4, 0.04, 0.4, 0.08, 0.2, 0.08, 0.2, 0.08, 0.4, 0.08, 0.4, 0.12, 0.2, 0.12, 0.2, 0.12, 0.4, 0.12, 0.4, 0.16, 0.2, 0.16, 0.16, 0.0, 0.2, 0.0, 0.2, 0.04, 0.16, 0.04, 0.16, 0.04, 0.2, 0.04, 0.2, 0.08, 0.16, 0.08, 0.16, 0.08, 0.2, 0.08, 0.2, 0.12, 0.16, 0.12, 0.16, 0.12, 0.2, 0.12, 0.2, 0.16, 0.16, 0.16, 1.0, 0.04, 1.0, 0.04, 1.0, 0.04, 1.0, 0.04, 0.96, 0.04, 1.0, 0.04, 1.0, 0.08, 0.96, 0.08, 0.96, 0.08, 1.0, 0.08, 1.0, 0.12, 0.96, 0.12, 0.96, 0.12, 1.0, 0.12, 1.0, 0.16, 0.96, 0.16, 0.0, 0.12, 0.04, 0.12, 0.04, 0.16, 0.0, 0.16, 0.04, 0.12, 0.08, 0.12, 0.08, 0.16, 0.04, 0.16, 0.08, 0.12, 0.12, 0.12, 0.12, 0.16, 0.08, 0.16, 0.12, 0.12, 0.16, 0.12, 0.16, 0.16, 0.12, 0.16, 0.0, 0.08, 0.04, 0.08, 0.04, 0.12, 0.0, 0.12, 0.04, 0.08, 0.08, 0.08, 0.08, 0.12, 0.04, 0.12, 0.08, 0.08, 0.12, 0.08, 0.12, 0.12, 0.08, 0.12, 0.12, 0.08, 0.16, 0.08, 0.16, 0.12, 0.12, 0.12, 0.0, 0.04, 0.04, 0.04, 0.04, 0.08, 0.0, 0.08, 0.04, 0.04, 0.08, 0.04, 0.08, 0.08, 0.04, 0.08, 0.08, 0.04, 0.12, 0.04, 0.12, 0.08, 0.08, 0.08, 0.12, 0.04, 0.16, 0.04, 0.16, 0.08, 0.12, 0.08, 0.04, 0.0, 0.04, 0.0, 0.04, 0.0, 0.04, 0.0, 0.04, 0.0, 0.08, 0.0, 0.08, 0.04, 0.04, 0.04, 0.08, 0.0, 0.12, 0.0, 0.12, 0.04, 0.08, 0.04, 0.12, 0.0, 0.16, 0.0, 0.16, 0.04, 0.12, 0.04, 0.0, 0.92, 0.04, 0.92, 0.04, 0.96, 0.0, 0.96, 0.04, 0.92, 0.08, 0.92, 0.08, 0.96, 0.04, 0.96, 0.08, 0.92, 0.12, 0.92, 0.12, 0.96, 0.08, 0.96, 0.12, 0.92, 0.16, 0.92, 0.16, 0.96, 0.12, 0.96, 0.0, 0.88, 0.04, 0.88, 0.04, 0.92, 0.0, 0.92, 0.04, 0.88, 0.08, 0.88, 0.08, 0.92, 0.04, 0.92, 0.08, 0.88, 0.12, 0.88, 0.12, 0.92, 0.08, 0.92, 0.12, 0.88, 0.16, 0.88, 0.16, 0.92, 0.12, 0.92, 0.0, 0.84, 0.04, 0.84, 0.04, 0.88, 0.0, 0.88, 0.04, 0.84, 0.08, 0.84, 0.08, 0.88, 0.04, 0.88, 0.08, 0.84, 0.12, 0.84, 0.12, 0.88, 0.08, 0.88, 0.12, 0.84, 0.16, 0.84, 0.16, 0.88, 0.12, 0.88, 0.0, 0.8, 0.04, 0.8, 0.04, 0.84, 0.0, 0.84, 0.04, 0.8, 0.08, 0.8, 0.08, 0.84, 0.04, 0.84, 0.08, 0.8, 0.12, 0.8, 0.12, 0.84, 0.08, 0.84, 0.12, 0.8, 0.16, 0.8, 0.16, 0.84, 0.12, 0.84, 0.0, 0.96, 0.0, 0.96, 0.0, 0.96, 0.0, 0.96, 0.04, 0.96, 0.08, 0.96, 0.08, 1.0, 0.04, 1.0, 0.08, 0.96, 0.12, 0.96, 0.12, 1.0, 0.08, 1.0, 0.12, 0.96, 0.16, 0.96, 0.16, 1.0, 0.12, 1.0, 0.0, 0.16, 0.04, 0.16, 0.04, 0.2, 0.0, 0.2, 0.04, 0.16, 0.08, 0.16, 0.08, 0.2, 0.04, 0.2, 0.08, 0.16, 0.12, 0.16, 0.12, 0.2, 0.08, 0.2, 0.12, 0.16, 0.16, 0.16, 0.16, 0.2, 0.12, 0.2, 0.0, 0.2, 0.04, 0.2, 0.04, 0.4, 0.0, 0.4, 0.04, 0.2, 0.08, 0.2, 0.08, 0.4, 0.04, 0.4, 0.08, 0.2, 0.12, 0.2, 0.12, 0.4, 0.08, 0.4, 0.12, 0.2, 0.16, 0.2, 0.16, 0.4, 0.12, 0.4, 0.0, 0.4, 0.04, 0.4, 0.04, 0.6, 0.0, 0.6, 0.04, 0.4, 0.08, 0.4, 0.08, 0.6, 0.04, 0.6, 0.08, 0.4, 0.12, 0.4, 0.12, 0.6, 0.08, 0.6, 0.12, 0.4, 0.16, 0.4, 0.16, 0.6, 0.12, 0.6, 0.0, 0.6, 0.04, 0.6, 0.04, 0.8, 0.0, 0.8, 0.04, 0.6, 0.08, 0.6, 0.08, 0.8, 0.04, 0.8, 0.08, 0.6, 0.12, 0.6, 0.12, 0.8, 0.08, 0.8, 0.12, 0.6, 0.16, 0.6, 0.16, 0.8, 0.12, 0.8, 0.96, 0.16, 0.96, 0.2, 1.0, 0.2, 1.0, 0.16, 0.96, 0.2, 0.96, 0.4, 1.0, 0.4, 1.0, 0.2, 0.96, 0.4, 0.96, 0.6, 1.0, 0.6, 1.0, 0.4, 0.96, 0.6, 0.96, 0.8, 1.0, 0.8, 1.0, 0.6, 0.16, 0.6, 0.16, 0.8, 0.2, 0.8, 0.2, 0.6, 0.16, 0.4, 0.16, 0.6, 0.2, 0.6, 0.2, 0.4, 0.16, 0.2, 0.16, 0.4, 0.2, 0.4, 0.2, 0.2, 0.16, 0.16, 0.16, 0.2, 0.2, 0.2, 0.2, 0.16, 0.2, 0.16, 0.2, 0.2, 0.4, 0.2, 0.4, 0.16, 0.4, 0.16, 0.4, 0.2, 0.6, 0.2, 0.6, 0.16, 0.6, 0.16, 0.6, 0.2, 0.8, 0.2, 0.8, 0.16, 0.16, 0.96, 0.16, 1.0, 0.2, 1.0, 0.2, 0.96, 0.2, 0.96, 0.2, 1.0, 0.4, 1.0, 0.4, 0.96, 0.4, 0.96, 0.4, 1.0, 0.6, 1.0, 0.6, 0.96, 0.6, 0.96, 0.6, 1.0, 0.8, 1.0, 0.8, 0.96, 0.8, 0.6, 0.8, 0.8, 0.84, 0.8, 0.84, 0.6, 0.84, 0.6, 0.84, 0.8, 0.88, 0.8, 0.88, 0.6, 0.88, 0.6, 0.88, 0.8, 0.92, 0.8, 0.92, 0.6, 0.92, 0.6, 0.92, 0.8, 0.96, 0.8, 0.96, 0.6, 0.8, 0.4, 0.8, 0.6, 0.84, 0.6, 0.84, 0.4, 0.84, 0.4, 0.84, 0.6, 0.88, 0.6, 0.88, 0.4, 0.88, 0.4, 0.88, 0.6, 0.92, 0.6, 0.92, 0.4, 0.92, 0.4, 0.92, 0.6, 0.96, 0.6, 0.96, 0.4, 0.8, 0.2, 0.8, 0.4, 0.84, 0.4, 0.84, 0.2, 0.84, 0.2, 0.84, 0.4, 0.88, 0.4, 0.88, 0.2, 0.88, 0.2, 0.88, 0.4, 0.92, 0.4, 0.92, 0.2, 0.92, 0.2, 0.92, 0.4, 0.96, 0.4, 0.96, 0.2, 0.8, 0.16, 0.8, 0.2, 0.84, 0.2, 0.84, 0.16, 0.84, 0.16, 0.84, 0.2, 0.88, 0.2, 0.88, 0.16, 0.88, 0.16, 0.88, 0.2, 0.92, 0.2, 0.92, 0.16, 0.92, 0.16, 0.92, 0.2, 0.96, 0.2, 0.96, 0.16, 0.8, 0.96, 0.8, 1.0, 0.84, 1.0, 0.84, 0.96, 0.84, 0.96, 0.84, 1.0, 0.88, 1.0, 0.88, 0.96, 0.88, 0.96, 0.88, 1.0, 0.92, 1.0, 0.92, 0.96, 0.92, 0.96, 0.92, 1.0, 0.96, 1.0, 0.96, 0.96, 0.92, 0.8, 0.92, 0.84, 0.96, 0.84, 0.96, 0.8, 0.92, 0.84, 0.92, 0.88, 0.96, 0.88, 0.96, 0.84, 0.92, 0.88, 0.92, 0.92, 0.96, 0.92, 0.96, 0.88, 0.92, 0.92, 0.92, 0.96, 0.96, 0.96, 0.96, 0.92, 0.88, 0.8, 0.88, 0.84, 0.92, 0.84, 0.92, 0.8, 0.88, 0.84, 0.88, 0.88, 0.92, 0.88, 0.92, 0.84, 0.88, 0.88, 0.88, 0.92, 0.92, 0.92, 0.92, 0.88, 0.88, 0.92, 0.88, 0.96, 0.92, 0.96, 0.92, 0.92, 0.84, 0.8, 0.84, 0.84, 0.88, 0.84, 0.88, 0.8, 0.84, 0.84, 0.84, 0.88, 0.88, 0.88, 0.88, 0.84, 0.84, 0.88, 0.84, 0.92, 0.88, 0.92, 0.88, 0.88, 0.84, 0.92, 0.84, 0.96, 0.88, 0.96, 0.88, 0.92, 0.8, 0.8, 0.8, 0.84, 0.84, 0.84, 0.84, 0.8, 0.8, 0.84, 0.8, 0.88, 0.84, 0.88, 0.84, 0.84, 0.8, 0.88, 0.8, 0.92, 0.84, 0.92, 0.84, 0.88, 0.8, 0.92, 0.8, 0.96, 0.84, 0.96, 0.84, 0.92, 0.6, 0.8, 0.6, 0.84, 0.8, 0.84, 0.8, 0.8, 0.6, 0.84, 0.6, 0.88, 0.8, 0.88, 0.8, 0.84, 0.6, 0.88, 0.6, 0.92, 0.8, 0.92, 0.8, 0.88, 0.6, 0.92, 0.6, 0.96, 0.8, 0.96, 0.8, 0.92, 0.4, 0.8, 0.4, 0.84, 0.6, 0.84, 0.6, 0.8, 0.4, 0.84, 0.4, 0.88, 0.6, 0.88, 0.6, 0.84, 0.4, 0.88, 0.4, 0.92, 0.6, 0.92, 0.6, 0.88, 0.4, 0.92, 0.4, 0.96, 0.6, 0.96, 0.6, 0.92, 0.2, 0.8, 0.2, 0.84, 0.4, 0.84, 0.4, 0.8, 0.2, 0.84, 0.2, 0.88, 0.4, 0.88, 0.4, 0.84, 0.2, 0.88, 0.2, 0.92, 0.4, 0.92, 0.4, 0.88, 0.2, 0.92, 0.2, 0.96, 0.4, 0.96, 0.4, 0.92, 0.16, 0.8, 0.16, 0.84, 0.2, 0.84, 0.2, 0.8, 0.16, 0.84, 0.16, 0.88, 0.2, 0.88, 0.2, 0.84, 0.16, 0.88, 0.16, 0.92, 0.2, 0.92, 0.2, 0.88, 0.16, 0.92, 0.16, 0.96, 0.2, 0.96, 0.2, 0.92, 0.96, 0.8, 0.96, 0.84, 1.0, 0.84, 1.0, 0.8, 0.96, 0.84, 0.96, 0.88, 1.0, 0.88, 1.0, 0.84, 0.96, 0.88, 0.96, 0.92, 1.0, 0.92, 1.0, 0.88, 0.96, 0.92, 0.96, 0.96, 1.0, 0.96, 1.0, 0.92, 0.92, 0.0, 0.92, 0.04, 0.96, 0.04, 0.96, 0.0, 0.92, 0.04, 0.92, 0.08, 0.96, 0.08, 0.96, 0.04, 0.92, 0.08, 0.92, 0.12, 0.96, 0.12, 0.96, 0.08, 0.92, 0.12, 0.92, 0.16, 0.96, 0.16, 0.96, 0.12, 0.88, 0.0, 0.88, 0.04, 0.92, 0.04, 0.92, 0.0, 0.88, 0.04, 0.88, 0.08, 0.92, 0.08, 0.92, 0.04, 0.88, 0.08, 0.88, 0.12, 0.92, 0.12, 0.92, 0.08, 0.88, 0.12, 0.88, 0.16, 0.92, 0.16, 0.92, 0.12, 0.84, 0.0, 0.84, 0.04, 0.88, 0.04, 0.88, 0.0, 0.84, 0.04, 0.84, 0.08, 0.88, 0.08, 0.88, 0.04, 0.84, 0.08, 0.84, 0.12, 0.88, 0.12, 0.88, 0.08, 0.84, 0.12, 0.84, 0.16, 0.88, 0.16, 0.88, 0.12, 0.8, 0.0, 0.8, 0.04, 0.84, 0.04, 0.84, 0.0, 0.8, 0.04, 0.8, 0.08, 0.84, 0.08, 0.84, 0.04, 0.8, 0.08, 0.8, 0.12, 0.84, 0.12, 0.84, 0.08, 0.8, 0.12, 0.8, 0.16, 0.84, 0.16, 0.84, 0.12, 0.6, 0.0, 0.6, 0.04, 0.8, 0.04, 0.8, 0.0, 0.6, 0.04, 0.6, 0.08, 0.8, 0.08, 0.8, 0.04, 0.6, 0.08, 0.6, 0.12, 0.8, 0.12, 0.8, 0.08, 0.6, 0.12, 0.6, 0.16, 0.8, 0.16, 0.8, 0.12, 0.4, 0.0, 0.4, 0.04, 0.6, 0.04, 0.6, 0.0, 0.4, 0.04, 0.4, 0.08, 0.6, 0.08, 0.6, 0.04, 0.4, 0.08, 0.4, 0.12, 0.6, 0.12, 0.6, 0.08, 0.4, 0.12, 0.4, 0.16, 0.6, 0.16, 0.6, 0.12, 0.2, 0.0, 0.2, 0.04, 0.4, 0.04, 0.4, 0.0, 0.2, 0.04, 0.2, 0.08, 0.4, 0.08, 0.4, 0.04, 0.2, 0.08, 0.2, 0.12, 0.4, 0.12, 0.4, 0.08, 0.2, 0.12, 0.2, 0.16, 0.4, 0.16, 0.4, 0.12, 0.16, 0.0, 0.16, 0.04, 0.2, 0.04, 0.2, 0.0, 0.16, 0.04, 0.16, 0.08, 0.2, 0.08, 0.2, 0.04, 0.16, 0.08, 0.16, 0.12, 0.2, 0.12, 0.2, 0.08, 0.16, 0.12, 0.16, 0.16, 0.2, 0.16, 0.2, 0.12, 0.0, 0.96, 0.0, 0.96, 0.0006522, 0.9723, 0.002545, 0.9835, 0.01654, 0.9975, 0.02765, 0.9993, 0.04, 1.0, 0.04, 1.0, 0.04, 0.96, 0.96, 0.04, 0.96, 0.08, 1.0, 0.08, 1.0, 0.04, 0.96, 0.08, 0.96, 0.12, 1.0, 0.12, 1.0, 0.08, 0.96, 0.12, 0.96, 0.16, 1.0, 0.16, 1.0, 0.12, 0.0, 0.12, 0.0, 0.16, 0.04, 0.16, 0.04, 0.12, 0.04, 0.12, 0.04, 0.16, 0.08, 0.16, 0.08, 0.12, 0.08, 0.12, 0.08, 0.16, 0.12, 0.16, 0.12, 0.12, 0.12, 0.12, 0.12, 0.16, 0.16, 0.16, 0.16, 0.12, 0.0, 0.08, 0.0, 0.12, 0.04, 0.12, 0.04, 0.08, 0.04, 0.08, 0.04, 0.12, 0.08, 0.12, 0.08, 0.08, 0.08, 0.08, 0.08, 0.12, 0.12, 0.12, 0.12, 0.08, 0.12, 0.08, 0.12, 0.12, 0.16, 0.12, 0.16, 0.08, 0.0, 0.04, 0.0, 0.08, 0.04, 0.08, 0.04, 0.04, 0.04, 0.04, 0.04, 0.08, 0.08, 0.08, 0.08, 0.04, 0.08, 0.04, 0.08, 0.08, 0.12, 0.08, 0.12, 0.04, 0.12, 0.04, 0.12, 0.08, 0.16, 0.08, 0.16, 0.04, 0.96, 0.0, 0.96, 0.04, 1.0, 0.04, 1.0, 0.04, 0.9993, 0.02765, 0.9975, 0.01654, 0.9835, 0.002545, 0.9723, 0.0006522, 0.96, 0.0, 0.04, 0.0, 0.04, 0.04, 0.08, 0.04, 0.08, 0.0, 0.08, 0.0, 0.08, 0.04, 0.12, 0.04, 0.12, 0.0, 0.12, 0.0, 0.12, 0.04, 0.16, 0.04, 0.16, 0.0, 0.0, 0.92, 0.0, 0.96, 0.04, 0.96, 0.04, 0.92, 0.04, 0.92, 0.04, 0.96, 0.08, 0.96, 0.08, 0.92, 0.08, 0.92, 0.08, 0.96, 0.12, 0.96, 0.12, 0.92, 0.12, 0.92, 0.12, 0.96, 0.16, 0.96, 0.16, 0.92, 0.0, 0.88, 0.0, 0.92, 0.04, 0.92, 0.04, 0.88, 0.04, 0.88, 0.04, 0.92, 0.08, 0.92, 0.08, 0.88, 0.08, 0.88, 0.08, 0.92, 0.12, 0.92, 0.12, 0.88, 0.12, 0.88, 0.12, 0.92, 0.16, 0.92, 0.16, 0.88, 0.0, 0.84, 0.0, 0.88, 0.04, 0.88, 0.04, 0.84, 0.04, 0.84, 0.04, 0.88, 0.08, 0.88, 0.08, 0.84, 0.08, 0.84, 0.08, 0.88, 0.12, 0.88, 0.12, 0.84, 0.12, 0.84, 0.12, 0.88, 0.16, 0.88, 0.16, 0.84, 0.0, 0.8, 0.0, 0.84, 0.04, 0.84, 0.04, 0.8, 0.04, 0.8, 0.04, 0.84, 0.08, 0.84, 0.08, 0.8, 0.08, 0.8, 0.08, 0.84, 0.12, 0.84, 0.12, 0.8, 0.12, 0.8, 0.12, 0.84, 0.16, 0.84, 0.16, 0.8, 0.96, 0.96, 0.96, 1.0, 0.96, 1.0, 0.9723, 0.9993, 0.9835, 0.9975, 0.9975, 0.9835, 0.9993, 0.9723, 1.0, 0.96, 1.0, 0.96, 0.04, 0.96, 0.04, 1.0, 0.08, 1.0, 0.08, 0.96, 0.08, 0.96, 0.08, 1.0, 0.12, 1.0, 0.12, 0.96, 0.12, 0.96, 0.12, 1.0, 0.16, 1.0, 0.16, 0.96, 0.0, 0.16, 0.0, 0.2, 0.04, 0.2, 0.04, 0.16, 0.04, 0.16, 0.04, 0.2, 0.08, 0.2, 0.08, 0.16, 0.08, 0.16, 0.08, 0.2, 0.12, 0.2, 0.12, 0.16, 0.12, 0.16, 0.12, 0.2, 0.16, 0.2, 0.16, 0.16, 0.0, 0.2, 0.0, 0.4, 0.04, 0.4, 0.04, 0.2, 0.04, 0.2, 0.04, 0.4, 0.08, 0.4, 0.08, 0.2, 0.08, 0.2, 0.08, 0.4, 0.12, 0.4, 0.12, 0.2, 0.12, 0.2, 0.12, 0.4, 0.16, 0.4, 0.16, 0.2, 0.0, 0.4, 0.0, 0.6, 0.04, 0.6, 0.04, 0.4, 0.04, 0.4, 0.04, 0.6, 0.08, 0.6, 0.08, 0.4, 0.08, 0.4, 0.08, 0.6, 0.12, 0.6, 0.12, 0.4, 0.12, 0.4, 0.12, 0.6, 0.16, 0.6, 0.16, 0.4, 0.0, 0.6, 0.0, 0.8, 0.04, 0.8, 0.04, 0.6, 0.04, 0.6, 0.04, 0.8, 0.08, 0.8, 0.08, 0.6, 0.08, 0.6, 0.08, 0.8, 0.12, 0.8, 0.12, 0.6, 0.12, 0.6, 0.12, 0.8, 0.16, 0.8, 0.16, 0.6, 0.0, 0.04, 0.0006522, 0.02764, 0.002545, 0.0165, 0.0165, 0.002545, 0.02764, 0.0006522, 0.04, 0.0, 0.04, 0.0, 0.04, 0.04, 0.0, 0.04, 0.96, 0.0, 0.96, 0.0, 0.9724, 0.0006522, 0.9835, 0.002545, 0.9975, 0.0165, 0.9993, 0.02764, 1.0, 0.04, 1.0, 0.04, 0.96, 0.04, 0.96, 0.96, 1.0, 0.96, 1.0, 0.96, 0.9993, 0.9724, 0.9975, 0.9835, 0.9835, 0.9975, 0.9724, 0.9993, 0.96, 1.0, 0.96, 1.0, 0.0, 0.96, 0.04, 0.96, 0.04, 1.0, 0.04, 1.0, 0.02764, 0.9993, 0.0165, 0.9975, 0.002545, 0.9835, 0.0006522, 0.9724, 0.0, 0.96, 0.0, 0.8, 0.0, 0.84, 0.0, 0.84, 0.0, 0.8, 0.0, 0.6, 0.0, 0.8, 0.0, 0.8, 0.0, 0.6, 0.0, 0.4, 0.0, 0.6, 0.0, 0.6, 0.0, 0.4, 0.0, 0.2, 0.0, 0.4, 0.0, 0.4, 0.0, 0.2, 1.0, 0.2, 1.0, 0.16, 1.0, 0.16, 1.0, 0.2, 1.0, 0.4, 1.0, 0.2, 1.0, 0.2, 1.0, 0.4, 1.0, 0.6, 1.0, 0.4, 1.0, 0.4, 1.0, 0.6, 1.0, 0.8, 1.0, 0.6, 1.0, 0.6, 1.0, 0.8, 0.2, 0.0, 0.16, 0.0, 0.16, 0.0, 0.2, 0.0, 0.4, 0.0, 0.2, 0.0, 0.2, 0.0, 0.4, 0.0, 0.6, 0.0, 0.4, 0.0, 0.4, 0.0, 0.6, 0.0, 0.8, 0.0, 0.6, 0.0, 0.6, 0.0, 0.8, 0.0, 0.8, 1.0, 0.84, 1.0, 0.84, 1.0, 0.8, 1.0, 0.6, 1.0, 0.8, 1.0, 0.8, 1.0, 0.6, 1.0, 0.4, 1.0, 0.6, 1.0, 0.6, 1.0, 0.4, 1.0, 0.2, 1.0, 0.4, 1.0, 0.4, 1.0, 0.2, 1.0, 0.84, 0.0, 0.8, 0.0, 0.8, 0.0, 0.84, 0.0, 0.88, 0.0, 0.84, 0.0, 0.84, 0.0, 0.88, 0.0, 0.92, 0.0, 0.88, 0.0, 0.88, 0.0, 0.92, 0.0, 0.96, 0.0, 0.92, 0.0, 0.92, 0.0, 0.96, 0.0, 0.04, 0.0, 0.02765, 0.0006522, 0.01654, 0.002545, 0.002545, 0.01654, 0.0006522, 0.02765, 0.0, 0.04, 0.0, 0.04, 0.04, 0.04, 0.04, 0.0, 0.92, 1.0, 0.96, 1.0, 0.96, 1.0, 0.92, 1.0, 0.88, 1.0, 0.92, 1.0, 0.92, 1.0, 0.88, 1.0, 0.84, 1.0, 0.88, 1.0, 0.88, 1.0, 0.84, 1.0, 1.0, 0.84, 1.0, 0.8, 1.0, 0.8, 1.0, 0.84, 1.0, 0.88, 1.0, 0.84, 1.0, 0.84, 1.0, 0.88, 1.0, 0.92, 1.0, 0.88, 1.0, 0.88, 1.0, 0.92, 1.0, 0.96, 1.0, 0.92, 1.0, 0.92, 1.0, 0.96, 1.0, 0.96, 1.0, 0.96, 1.0, 0.96, 1.0, 0.96, 0.0, 0.92, 0.0, 0.96, 0.0, 0.96, 0.0, 0.92, 0.0, 0.88, 0.0, 0.92, 0.0, 0.92, 0.0, 0.88, 0.0, 0.84, 0.0, 0.88, 0.0, 0.88, 0.0, 0.84, 0.0, 0.16, 0.0, 0.2, 0.0, 0.2, 0.0, 0.16, 0.0, 0.12, 0.0, 0.16, 0.0, 0.16, 0.0, 0.12, 0.0, 0.08, 0.0, 0.12, 0.0, 0.12, 0.0, 0.08, 0.0, 0.04, 0.0, 0.08, 0.0, 0.08, 0.0, 0.04, 0.04, 1.0, 0.04, 1.0, 0.04, 1.0, 0.04, 1.0, 1.0, 0.08, 1.0, 0.04, 1.0, 0.04, 1.0, 0.08, 1.0, 0.12, 1.0, 0.08, 1.0, 0.08, 1.0, 0.12, 1.0, 0.16, 1.0, 0.12, 1.0, 0.12, 1.0, 0.16, 0.16, 1.0, 0.2, 1.0, 0.2, 1.0, 0.16, 1.0, 0.12, 1.0, 0.16, 1.0, 0.16, 1.0, 0.12, 1.0, 0.08, 1.0, 0.12, 1.0, 0.12, 1.0, 0.08, 1.0, 0.04, 1.0, 0.08, 1.0, 0.08, 1.0, 0.04, 1.0, 0.96, 0.0, 0.96, 0.0, 0.96, 0.0, 0.96, 0.0, 0.08, 0.0, 0.04, 0.0, 0.04, 0.0, 0.08, 0.0, 0.12, 0.0, 0.08, 0.0, 0.08, 0.0, 0.12, 0.0, 0.16, 0.0, 0.12, 0.0, 0.12, 0.0, 0.16, 0.0, 0.0, 0.04, 0.0, 0.04, 0.0006522, 0.02765, 0.0006522, 0.02764, 0.0006522, 0.02764, 0.0006522, 0.02765, 0.002545, 0.01654, 0.002545, 0.0165, 0.002545, 0.0165, 0.002545, 0.01654, 0.01654, 0.002545, 0.0165, 0.002545, 0.0165, 0.002545, 0.01654, 0.002545, 0.02765, 0.0006522, 0.02764, 0.0006522, 0.02764, 0.0006522, 0.02765, 0.0006522, 0.04, 0.0, 0.04, 0.0, 0.96, 0.0, 0.96, 0.0, 0.9723, 0.0006522, 0.9724, 0.0006522, 0.9724, 0.0006522, 0.9723, 0.0006522, 0.9835, 0.002545, 0.9835, 0.002545, 0.9835, 0.002545, 0.9835, 0.002545, 0.9975, 0.01654, 0.9975, 0.0165, 0.9975, 0.0165, 0.9975, 0.01654, 0.9993, 0.02765, 0.9993, 0.02764, 0.9993, 0.02764, 0.9993, 0.02765, 1.0, 0.04, 1.0, 0.04, 0.04, 1.0, 0.04, 1.0, 0.02765, 0.9993, 0.02764, 0.9993, 0.02764, 0.9993, 0.02765, 0.9993, 0.01654, 0.9975, 0.0165, 0.9975, 0.0165, 0.9975, 0.01654, 0.9975, 0.002545, 0.9835, 0.002545, 0.9835, 0.002545, 0.9835, 0.002545, 0.9835, 0.0006522, 0.9723, 0.0006522, 0.9724, 0.0006522, 0.9724, 0.0006522, 0.9723, 0.0, 0.96, 0.0, 0.96, 1.0, 0.96, 1.0, 0.96, 0.9993, 0.9723, 0.9993, 0.9724, 0.9993, 0.9724, 0.9993, 0.9723, 0.9975, 0.9835, 0.9975, 0.9835, 0.9975, 0.9835, 0.9975, 0.9835, 0.9835, 0.9975, 0.9835, 0.9975, 0.9835, 0.9975, 0.9835, 0.9975, 0.9723, 0.9993, 0.9724, 0.9993, 0.9724, 0.9993, 0.9723, 0.9993, 0.96, 1.0, 0.96, 1.0, 0.0, 0.04, 0.0, 0.04, 0.0, 0.04, 0.0, 0.04, 0.2, 0.8, 0.2, 0.8, 0.4, 0.8, 0.4, 0.8, 0.4, 0.8, 0.4, 0.8, 0.6, 0.8, 0.6, 0.8, 0.6, 0.8, 0.6, 0.8, 0.8, 0.8, 0.8, 0.8, 0.8, 0.8, 0.8, 0.8, 0.8, 0.6, 0.8, 0.6, 0.8, 0.6, 0.8, 0.6, 0.8, 0.4, 0.8, 0.4, 0.8, 0.4, 0.8, 0.4, 0.8, 0.2, 0.8, 0.2, 0.6, 0.2, 0.8, 0.2, 0.8, 0.2, 0.6, 0.2, 0.4, 0.2, 0.6, 0.2, 0.6, 0.2, 0.4, 0.2, 0.2, 0.2, 0.4, 0.2, 0.4, 0.2, 0.2, 0.2, 0.2, 0.4, 0.2, 0.2, 0.2, 0.2, 0.2, 0.4, 0.2, 0.6, 0.2, 0.4, 0.2, 0.4, 0.2, 0.6, 0.2, 0.8, 0.2, 0.6, 0.2, 0.6, 0.2, 0.8])
me_plane.materials.append(mat_body)
me_plane.update()
me_plane_001 = bpy.data.meshes.new('Plane.001')
me_plane_001.from_pydata([(0.6, -0.6, 0.08495), (0.2, -0.6, 0.08495), (-0.2, -0.6, 0.08495), (-0.6, -0.6, 0.08495), (0.6, -0.2, 0.08495), (0.2, -0.2, 0.08495), (-0.2, -0.2, 0.08495), (-0.6, -0.2, 0.08495), (0.6, 0.2, 0.08495), (0.2, 0.2, 0.08495), (-0.2, 0.2, 0.08495), (-0.6, 0.2, 0.08495), (0.6, 0.6, 0.08495), (0.2, 0.6, 0.08495), (-0.2, 0.6, 0.08495), (-0.6, 0.6, 0.08495), (0.597, -0.597, 0.05524), (0.2, -0.5969, 0.05511), (-0.2, -0.5969, 0.05511), (-0.597, -0.597, 0.05524), (0.5969, -0.2, 0.05511), (0.2, -0.2, 0.05495), (-0.2, -0.2, 0.05495), (-0.5969, -0.2, 0.05511), (0.5969, 0.2, 0.05511), (0.2, 0.2, 0.05495), (-0.2, 0.2, 0.05495), (-0.5969, 0.2, 0.05511), (0.597, 0.597, 0.05524), (0.2, 0.5969, 0.05511), (-0.2, 0.5969, 0.05511), (-0.597, 0.597, 0.05524)], [], [(11, 10, 14, 15), (10, 9, 13, 14), (9, 8, 12, 13), (7, 6, 10, 11), (6, 5, 9, 10), (5, 4, 8, 9), (3, 2, 6, 7), (2, 1, 5, 6), (1, 0, 4, 5), (27, 31, 30, 26), (26, 30, 29, 25), (25, 29, 28, 24), (23, 27, 26, 22), (22, 26, 25, 21), (21, 25, 24, 20), (19, 23, 22, 18), (18, 22, 21, 17), (17, 21, 20, 16), (2, 18, 17, 1), (1, 17, 16, 0), (3, 19, 18, 2), (7, 23, 19, 3), (11, 27, 23, 7), (15, 31, 27, 11), (15, 14, 30, 31), (14, 13, 29, 30), (13, 12, 28, 29), (12, 8, 24, 28), (8, 4, 20, 24), (4, 0, 16, 20)])
_k = set([(0, 1), (0, 4), (1, 2), (2, 3), (3, 7), (4, 8), (7, 11), (8, 12), (11, 15), (12, 13), (13, 14), (14, 15)])
me_plane_001.attributes.new('sharp_edge', 'BOOLEAN', 'EDGE').data.foreach_set('value', [ (min(e.vertices), max(e.vertices)) in _k for e in me_plane_001.edges])
_uv = me_plane_001.uv_layers.new(name='UVMap')
_uv.uv.foreach_set('vector', [0.2, 0.6, 0.4, 0.6, 0.4, 0.8, 0.2, 0.8, 0.4, 0.6, 0.6, 0.6, 0.6, 0.8, 0.4, 0.8, 0.6, 0.6, 0.8, 0.6, 0.8, 0.8, 0.6, 0.8, 0.2, 0.4, 0.4, 0.4, 0.4, 0.6, 0.2, 0.6, 0.4, 0.4, 0.6, 0.4, 0.6, 0.6, 0.4, 0.6, 0.6, 0.4, 0.8, 0.4, 0.8, 0.6, 0.6, 0.6, 0.2, 0.2, 0.4, 0.2, 0.4, 0.4, 0.2, 0.4, 0.4, 0.2, 0.6, 0.2, 0.6, 0.4, 0.4, 0.4, 0.6, 0.2, 0.8, 0.2, 0.8, 0.4, 0.6, 0.4, 0.2, 0.6, 0.2, 0.8, 0.4, 0.8, 0.4, 0.6, 0.4, 0.6, 0.4, 0.8, 0.6, 0.8, 0.6, 0.6, 0.6, 0.6, 0.6, 0.8, 0.8, 0.8, 0.8, 0.6, 0.2, 0.4, 0.2, 0.6, 0.4, 0.6, 0.4, 0.4, 0.4, 0.4, 0.4, 0.6, 0.6, 0.6, 0.6, 0.4, 0.6, 0.4, 0.6, 0.6, 0.8, 0.6, 0.8, 0.4, 0.2, 0.2, 0.2, 0.4, 0.4, 0.4, 0.4, 0.2, 0.4, 0.2, 0.4, 0.4, 0.6, 0.4, 0.6, 0.2, 0.6, 0.2, 0.6, 0.4, 0.8, 0.4, 0.8, 0.2, 0.4, 0.2, 0.4, 0.2, 0.6, 0.2, 0.6, 0.2, 0.6, 0.2, 0.6, 0.2, 0.8, 0.2, 0.8, 0.2, 0.2, 0.2, 0.2, 0.2, 0.4, 0.2, 0.4, 0.2, 0.2, 0.4, 0.2, 0.4, 0.2, 0.2, 0.2, 0.2, 0.2, 0.6, 0.2, 0.6, 0.2, 0.4, 0.2, 0.4, 0.2, 0.8, 0.2, 0.8, 0.2, 0.6, 0.2, 0.6, 0.2, 0.8, 0.4, 0.8, 0.4, 0.8, 0.2, 0.8, 0.4, 0.8, 0.6, 0.8, 0.6, 0.8, 0.4, 0.8, 0.6, 0.8, 0.8, 0.8, 0.8, 0.8, 0.6, 0.8, 0.8, 0.8, 0.8, 0.6, 0.8, 0.6, 0.8, 0.8, 0.8, 0.6, 0.8, 0.4, 0.8, 0.4, 0.8, 0.6, 0.8, 0.4, 0.8, 0.2, 0.8, 0.2, 0.8, 0.4])
me_plane_001.materials.append(mat_launch_part)
me_plane_001.update()

# ---- objects
ob_body = bpy.data.objects.new('body', me_plane)
ob_launch_part = bpy.data.objects.new('launch_part', me_plane_001)

# ---- transforms, parenting, visibility, modifiers, constraints
ob_body.location = (0.0, 0.0, 0.0)
ob_body.scale = (2.678, 2.678, 2.678)
_m = ob_body.modifiers.new('Smooth by Angle', 'NODES')
_m.node_group = ng_smooth_by_angle
_m.use_pin_to_last = True
_m.show_group_selector = False
ob_launch_part.location = (0.0, 0.0, 0.0)
ob_launch_part.scale = (0.4999, 0.4999, 0.4999)

# ---- collection membership
col_collection.objects.link(ob_body)
col_collection.objects.link(ob_launch_part)

# ---- scene / render settings (as saved in the file)
scene.frame_start = 1; scene.frame_end = 60; scene.frame_set(1)
scene.render.engine = 'BLENDER_EEVEE_NEXT'
bpy.context.view_layer.update()

# ---- added for rendering (the .blend has no active camera and no usable light): camera, sun
cam_auto = bpy.data.cameras.new('AutoCamera')
cam_auto.lens = 50.0
cam_auto.sensor_width = 36.0
cam_auto.clip_end = 1000.0
ob_auto_camera = bpy.data.objects.new('AutoCamera', cam_auto)
scene.collection.objects.link(ob_auto_camera)
ob_auto_camera.location = (1.30915, -1.57098, 1.06106)
ob_auto_camera.rotation_euler = (1.09748, -7.21219e-08, 0.694738)
scene.camera = ob_auto_camera
light_auto_sun = bpy.data.lights.new('AutoSun', 'SUN')
light_auto_sun.energy = 3.0
light_auto_sun.angle = 0.0523599
ob_auto_sun = bpy.data.objects.new('AutoSun', light_auto_sun)
scene.collection.objects.link(ob_auto_sun)
ob_auto_sun.rotation_euler = (0.872665, 0.174533, 0.523599)
bpy.context.view_layer.update()
